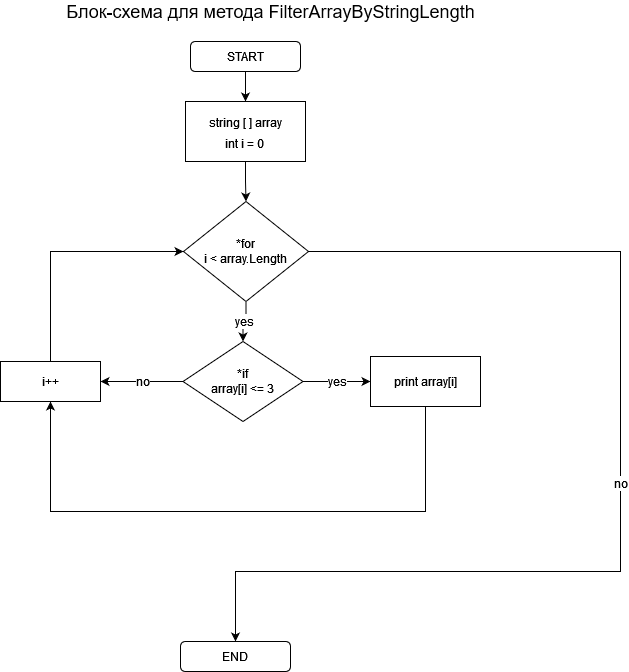

The diagram above was exported from draw.io. Its source (the exported page's mxGraphModel, read from the mxfile embedded in the PNG):
<mxGraphModel dx="1038" dy="536" grid="1" gridSize="10" guides="1" tooltips="1" connect="1" arrows="1" fold="1" page="1" pageScale="1" pageWidth="850" pageHeight="1100" math="0" shadow="0">
  <root>
    <mxCell id="0" />
    <mxCell id="1" parent="0" />
    <mxCell id="zcGAF2lX2SzTeOvw8Vlm-9" style="edgeStyle=orthogonalEdgeStyle;rounded=0;orthogonalLoop=1;jettySize=auto;html=1;exitX=0.5;exitY=1;exitDx=0;exitDy=0;entryX=0.5;entryY=0;entryDx=0;entryDy=0;fontSize=12;" edge="1" parent="1" source="zcGAF2lX2SzTeOvw8Vlm-1" target="zcGAF2lX2SzTeOvw8Vlm-3">
      <mxGeometry relative="1" as="geometry" />
    </mxCell>
    <mxCell id="zcGAF2lX2SzTeOvw8Vlm-1" value="START" style="rounded=1;whiteSpace=wrap;html=1;" vertex="1" parent="1">
      <mxGeometry x="370" y="60" width="110" height="30" as="geometry" />
    </mxCell>
    <mxCell id="zcGAF2lX2SzTeOvw8Vlm-2" value="&lt;font style=&quot;font-size: 18px;&quot;&gt;Блок-схема для метода FilterArrayByStringLength&lt;/font&gt;" style="text;html=1;align=center;verticalAlign=middle;resizable=0;points=[];autosize=1;strokeColor=none;fillColor=none;" vertex="1" parent="1">
      <mxGeometry x="240" y="20" width="420" height="20" as="geometry" />
    </mxCell>
    <mxCell id="zcGAF2lX2SzTeOvw8Vlm-10" style="edgeStyle=orthogonalEdgeStyle;rounded=0;orthogonalLoop=1;jettySize=auto;html=1;exitX=0.5;exitY=1;exitDx=0;exitDy=0;entryX=0.5;entryY=0;entryDx=0;entryDy=0;fontSize=12;" edge="1" parent="1" source="zcGAF2lX2SzTeOvw8Vlm-3" target="zcGAF2lX2SzTeOvw8Vlm-4">
      <mxGeometry relative="1" as="geometry" />
    </mxCell>
    <mxCell id="zcGAF2lX2SzTeOvw8Vlm-3" value="&lt;div&gt;&lt;font style=&quot;font-size: 12px;&quot;&gt;string [ ] array&lt;/font&gt;&lt;/div&gt;&lt;div&gt;&lt;font style=&quot;font-size: 12px;&quot;&gt;int i = 0&lt;br&gt;&lt;/font&gt;&lt;/div&gt;" style="rounded=0;whiteSpace=wrap;html=1;fontSize=18;" vertex="1" parent="1">
      <mxGeometry x="365" y="120" width="120" height="60" as="geometry" />
    </mxCell>
    <mxCell id="zcGAF2lX2SzTeOvw8Vlm-11" value="yes" style="edgeStyle=orthogonalEdgeStyle;rounded=0;orthogonalLoop=1;jettySize=auto;html=1;exitX=0.5;exitY=1;exitDx=0;exitDy=0;entryX=0.5;entryY=0;entryDx=0;entryDy=0;fontSize=12;" edge="1" parent="1" source="zcGAF2lX2SzTeOvw8Vlm-4" target="zcGAF2lX2SzTeOvw8Vlm-5">
      <mxGeometry relative="1" as="geometry" />
    </mxCell>
    <mxCell id="zcGAF2lX2SzTeOvw8Vlm-16" value="no" style="edgeStyle=orthogonalEdgeStyle;rounded=0;orthogonalLoop=1;jettySize=auto;html=1;exitX=1;exitY=0.5;exitDx=0;exitDy=0;entryX=0.5;entryY=0;entryDx=0;entryDy=0;fontSize=12;" edge="1" parent="1" source="zcGAF2lX2SzTeOvw8Vlm-4" target="zcGAF2lX2SzTeOvw8Vlm-8">
      <mxGeometry relative="1" as="geometry">
        <Array as="points">
          <mxPoint x="800" y="270" />
          <mxPoint x="800" y="590" />
          <mxPoint x="415" y="590" />
        </Array>
      </mxGeometry>
    </mxCell>
    <mxCell id="zcGAF2lX2SzTeOvw8Vlm-4" value="&lt;div&gt;*for&lt;/div&gt;&lt;div&gt;i &amp;lt; array.Length&lt;br&gt;&lt;/div&gt;" style="rhombus;whiteSpace=wrap;html=1;fontSize=12;" vertex="1" parent="1">
      <mxGeometry x="363" y="220" width="125" height="100" as="geometry" />
    </mxCell>
    <mxCell id="zcGAF2lX2SzTeOvw8Vlm-12" value="yes" style="edgeStyle=orthogonalEdgeStyle;rounded=0;orthogonalLoop=1;jettySize=auto;html=1;exitX=1;exitY=0.5;exitDx=0;exitDy=0;entryX=0;entryY=0.5;entryDx=0;entryDy=0;fontSize=12;" edge="1" parent="1" source="zcGAF2lX2SzTeOvw8Vlm-5" target="zcGAF2lX2SzTeOvw8Vlm-6">
      <mxGeometry relative="1" as="geometry">
        <Array as="points">
          <mxPoint x="500" y="400" />
          <mxPoint x="500" y="400" />
        </Array>
      </mxGeometry>
    </mxCell>
    <mxCell id="zcGAF2lX2SzTeOvw8Vlm-13" value="no" style="edgeStyle=orthogonalEdgeStyle;rounded=0;orthogonalLoop=1;jettySize=auto;html=1;exitX=0;exitY=0.5;exitDx=0;exitDy=0;entryX=1;entryY=0.5;entryDx=0;entryDy=0;fontSize=12;" edge="1" parent="1" source="zcGAF2lX2SzTeOvw8Vlm-5" target="zcGAF2lX2SzTeOvw8Vlm-7">
      <mxGeometry relative="1" as="geometry">
        <Array as="points">
          <mxPoint x="320" y="400" />
          <mxPoint x="320" y="400" />
        </Array>
      </mxGeometry>
    </mxCell>
    <mxCell id="zcGAF2lX2SzTeOvw8Vlm-5" value="&lt;div&gt;*if&lt;/div&gt;&lt;div&gt;array[i] &amp;lt;= 3&lt;br&gt;&lt;/div&gt;" style="rhombus;whiteSpace=wrap;html=1;fontSize=12;" vertex="1" parent="1">
      <mxGeometry x="362.5" y="360" width="120" height="80" as="geometry" />
    </mxCell>
    <mxCell id="zcGAF2lX2SzTeOvw8Vlm-14" style="edgeStyle=orthogonalEdgeStyle;rounded=0;orthogonalLoop=1;jettySize=auto;html=1;exitX=0.5;exitY=1;exitDx=0;exitDy=0;entryX=0.5;entryY=1;entryDx=0;entryDy=0;fontSize=12;" edge="1" parent="1" source="zcGAF2lX2SzTeOvw8Vlm-6" target="zcGAF2lX2SzTeOvw8Vlm-7">
      <mxGeometry relative="1" as="geometry">
        <Array as="points">
          <mxPoint x="605" y="530" />
          <mxPoint x="230" y="530" />
        </Array>
      </mxGeometry>
    </mxCell>
    <mxCell id="zcGAF2lX2SzTeOvw8Vlm-6" value="print array[i]" style="rounded=0;whiteSpace=wrap;html=1;fontSize=12;" vertex="1" parent="1">
      <mxGeometry x="550" y="375" width="110" height="50" as="geometry" />
    </mxCell>
    <mxCell id="zcGAF2lX2SzTeOvw8Vlm-15" style="edgeStyle=orthogonalEdgeStyle;rounded=0;orthogonalLoop=1;jettySize=auto;html=1;exitX=0.5;exitY=0;exitDx=0;exitDy=0;entryX=0;entryY=0.5;entryDx=0;entryDy=0;fontSize=12;" edge="1" parent="1" source="zcGAF2lX2SzTeOvw8Vlm-7" target="zcGAF2lX2SzTeOvw8Vlm-4">
      <mxGeometry relative="1" as="geometry" />
    </mxCell>
    <mxCell id="zcGAF2lX2SzTeOvw8Vlm-7" value="i++" style="rounded=0;whiteSpace=wrap;html=1;fontSize=12;" vertex="1" parent="1">
      <mxGeometry x="180" y="380" width="100" height="40" as="geometry" />
    </mxCell>
    <mxCell id="zcGAF2lX2SzTeOvw8Vlm-8" value="END" style="rounded=1;whiteSpace=wrap;html=1;" vertex="1" parent="1">
      <mxGeometry x="360" y="660" width="110" height="30" as="geometry" />
    </mxCell>
  </root>
</mxGraphModel>